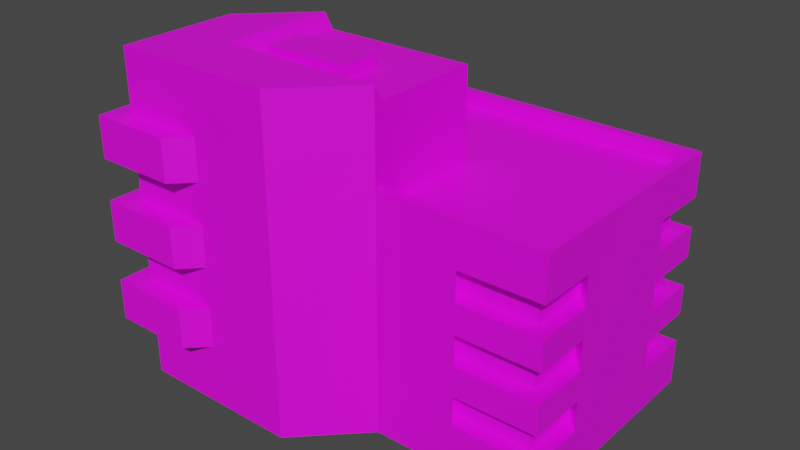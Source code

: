 # Source: Building3.blend  (saved by Blender 2.80.75; exported with 4.5.12 LTS)
import bpy
from mathutils import Matrix  # noqa: F401  (used for matrix-valued properties, if any)

bpy.ops.wm.read_factory_settings(use_empty=True)
scene = bpy.context.scene
scene.name = 'Scene'

# ---- collections
col_collection = bpy.data.collections.new('Collection'); scene.collection.children.link(col_collection)

# ---- images (referenced by path relative to the original .blend; pixels are not part of the script)
import os
ASSET_DIR = os.environ.get("B2B_ASSET_DIR", "")  # directory of the original .blend (textures are referenced by path, not embedded)
HERE = os.path.dirname(os.path.abspath(__file__))  # packed textures are extracted next to this script under _unpacked/

def load_image(name, relpath, width, height, colorspace="sRGB"):
    """Load a texture the original file referenced (path relative to the .blend, or extracted next to this script)."""
    p = next((c for c in (os.path.join(HERE, relpath), os.path.join(ASSET_DIR, relpath)) if relpath and os.path.exists(c)), "")
    if p:
        img = bpy.data.images.load(p, check_existing=True)
        img.name = name
    else:  # same state as the original file: an image datablock whose file is absent (Cycles renders it pink)
        img = bpy.data.images.new(name, width, height)
        img.source = "FILE"
        img.filepath = "//" + (relpath or name)
    img.colorspace_settings.name = colorspace
    return img
img_building3diffusemap_png_001 = load_image('Building3DiffuseMap.png.001', 'Materials/Building3DiffuseMap.png', 1024, 1024, 'sRGB')

# ---- materials (node trees are filled in below, after node groups)
mat_material = bpy.data.materials.new('Material')
mat_material.alpha_threshold = 0.0
mat_material.use_transparent_shadow = False
mat_material.line_color = (0.0, 0.0, 0.0, 1.0)
mat_material_001 = bpy.data.materials.new('Material.001')
mat_material_001.use_transparent_shadow = False

# ---- material node trees
mat_material.use_nodes = True; mat_material.node_tree.nodes.clear()
_N = mat_material.node_tree.nodes; _L = mat_material.node_tree.links
n0 = _N.new('ShaderNodeOutputMaterial'); n0.name = 'Material Output'; n0.location = (300, 300)
n1 = _N.new('ShaderNodeBsdfPrincipled'); n1.name = 'Principled BSDF'; n1.location = (10, 300)
n1.distribution = 'GGX'
n1.subsurface_method = 'BURLEY'
n1.inputs[2].default_value = 0.4
n1.inputs[3].default_value = 1.45
n1.inputs[27].default_value = (0.0, 0.0, 0.0, 1.0)
n1.inputs[28].default_value = 1.0
_L.new(n1.outputs[0], n0.inputs[0])
n0.is_active_output = True
mat_material_001.use_nodes = True; mat_material_001.node_tree.nodes.clear()
_N = mat_material_001.node_tree.nodes; _L = mat_material_001.node_tree.links
n0 = _N.new('ShaderNodeOutputMaterial'); n0.name = 'Material Output'; n0.location = (300, 300)
n1 = _N.new('ShaderNodeBsdfPrincipled'); n1.name = 'Principled BSDF'; n1.location = (10, 300)
n1.distribution = 'GGX'
n1.subsurface_method = 'BURLEY'
n1.inputs[3].default_value = 1.45
n1.inputs[27].default_value = (0.0, 0.0, 0.0, 1.0)
n1.inputs[28].default_value = 1.0
n2 = _N.new('ShaderNodeTexImage'); n2.name = 'Image Texture'; n2.location = (-280, 250)
n2.image = img_building3diffusemap_png_001
_L.new(n1.outputs[0], n0.inputs[0])
_L.new(n2.outputs[0], n1.inputs[0])
n0.is_active_output = True

# ---- world
world_world = bpy.data.worlds.new('World'); scene.world = world_world
world_world.use_nodes = True; world_world.node_tree.nodes.clear()
_N = world_world.node_tree.nodes; _L = world_world.node_tree.links
n0 = _N.new('ShaderNodeOutputWorld'); n0.name = 'World Output'; n0.location = (300, 300)
n1 = _N.new('ShaderNodeBackground'); n1.name = 'Background'; n1.location = (10, 300)
n1.inputs[0].default_value = (0.05088, 0.05088, 0.05088, 1.0)
_L.new(n1.outputs[0], n0.inputs[0])
n0.is_active_output = True
world_world.color = (0.05088, 0.05088, 0.05088)
world_world.use_sun_shadow = False
world_world.sun_shadow_jitter_overblur = 0.0

# ---- meshes
me_cube = bpy.data.meshes.new('Cube')
me_cube.from_pydata([], [], [])
_uv = me_cube.uv_layers.new(name='UVMap')
_uv.uv.foreach_set('vector', [])
me_cube.materials.append(mat_material)
me_cube.use_remesh_preserve_volume = False
me_cube.use_remesh_preserve_attributes = False
me_cube.use_mirror_vertex_groups = False
me_cube.update()
me_cube_001 = bpy.data.meshes.new('Cube.001')
me_cube_001.from_pydata([(-2.354, -1.714, -0.9687), (-3.235, -0.8812, -0.9687), (-2.354, 1.714, -0.9687), (-2.218, 1.579, 2.46), (2.354, -1.714, -0.9687), (2.218, -1.579, 2.46), (2.354, 1.714, -0.9687), (2.218, 1.579, 2.46), (-2.354, 1.714, 2.46), (2.354, 1.714, 2.46), (2.354, -1.714, 2.46), (0.0, -1.714, 2.46), (0.0, 1.579, 2.46), (0.0, 1.714, 2.46), (0.0, -1.579, 2.46), (2.218, 0.0, 2.46), (-2.354, 0.0, 2.46), (-2.218, 0.0, 2.46), (2.354, 0.0, 2.46), (-2.218, 1.579, 2.24), (2.218, -1.579, 2.24), (2.218, 1.579, 2.24), (0.0, 1.579, 2.24), (0.0, -1.579, 2.24), (0.0, 0.0, 2.24), (2.218, 0.0, 2.24), (-2.218, 0.0, 2.24), (0.0, -1.714, -0.9687), (-2.354, 0.0, -0.9687), (0.0, -1.714, 3.734), (-2.354, -1.714, 3.734), (-0.7784, -1.377, 3.523), (-2.0, -1.377, 3.523), (-0.7784, -0.7948, 3.523), (-2.354, 0.0, 3.734), (-2.0, -0.7948, 3.523), (-3.235, -2.596, -0.9687), (-0.8812, -2.596, -0.9687), (-0.8812, -2.596, 3.734), (-3.235, -2.596, 3.734), (-3.235, -0.8812, 3.734), (0.0, -1.579, 3.523), (-2.218, -1.579, 3.523), (0.0, 0.0, 3.523), (-2.218, 0.0, 3.523), (-0.7784, -1.377, 3.698), (-2.0, -1.377, 3.698), (-0.7784, -0.7948, 3.698), (-2.0, -0.7948, 3.698), (2.354, 1.714, 0.5514), (2.354, -1.714, 0.5514), (-2.354, 1.714, 1.409), (-2.354, 1.714, -0.3058), (2.354, 1.714, -0.3058), (2.354, -1.714, 1.837), (2.354, 1.714, 1.837), (2.354, 1.714, 0.98), (2.354, -1.714, 0.1228), (2.354, 1.714, 0.1228), (1.177, -1.714, 0.98), (1.177, -1.714, 2.46), (1.177, -1.714, 1.409), (1.177, -1.714, -0.9687), (2.354, -0.8572, -0.3058), (2.354, -0.8572, 0.5514), (2.354, -0.8572, 0.1228), (2.354, -0.8572, 2.46), (2.354, 0.8572, 1.837), (2.354, 0.8572, 0.5514), (2.354, 0.8572, 0.98), (2.354, 0.8572, 2.46), (2.354, 0.8572, 1.409), (2.354, -0.8572, -0.9687), (2.354, 0.8572, -0.9687), (1.177, 1.714, 2.46), (1.177, 1.714, 0.98), (1.177, 1.714, 1.409), (-1.177, 1.714, 2.46), (-1.177, 1.714, 0.98), (-1.177, 1.714, 1.409), (-2.354, 0.8572, 2.46), (-2.354, 0.8572, 0.1228), (-2.354, 1.714, 0.98), (-2.354, 1.714, 0.5514), (2.354, -1.714, 0.98), (-2.354, 0.8572, 0.5514), (1.177, 1.714, 0.5514), (-2.354, 1.714, 1.837), (2.354, -1.714, 1.409), (2.354, 1.714, 1.409), (-2.354, 0.8572, 1.409), (2.354, -0.8572, 1.409), (-2.354, 1.714, 0.1228), (2.354, -1.714, -0.3058), (2.354, 0.8572, -0.3058), (1.177, -1.714, -0.3058), (-1.177, 1.714, -0.3058), (-1.177, 1.714, 1.837), (1.177, -1.714, 1.837), (-2.354, 0.8572, 0.98), (2.354, -0.8572, 0.98), (1.177, -1.714, 0.1228), (-1.177, 1.714, 0.1228), (2.354, 0.8572, 0.1228), (1.177, -1.714, 0.5514), (2.354, -0.8572, 1.837), (1.177, 1.714, -0.3058), (1.177, 1.714, 0.1228), (1.177, 1.714, 1.837), (-1.177, 1.714, 0.5514), (-2.354, 0.8572, -0.3058), (-2.354, 0.8572, 1.837), (2.145, -0.648, 0.5514), (2.145, -1.505, 0.5514), (2.145, 0.648, 1.837), (2.145, 1.505, 1.837), (0.9678, 1.505, 0.98), (2.145, 1.505, 0.98), (2.145, -1.505, 0.1228), (2.145, -0.648, 0.1228), (2.145, -0.648, -0.3058), (2.145, 1.505, 0.5514), (2.145, 0.648, 0.5514), (2.145, 0.648, 0.98), (2.145, 0.648, 1.409), (-2.145, 1.505, 1.409), (-0.9678, 1.505, 1.409), (-2.145, 1.505, 0.98), (-2.145, 1.505, 0.5514), (-2.145, 0.648, 0.5514), (2.145, -0.648, 1.409), (2.145, -1.505, 1.409), (0.9678, -1.505, -0.3058), (2.145, -1.505, -0.3058), (-0.9678, 1.505, 1.837), (-2.145, 1.505, 1.837), (-2.145, 0.648, 0.98), (2.145, -0.648, 0.98), (2.145, -1.505, 0.98), (-0.9678, 1.505, 0.1228), (-2.145, 1.505, 0.1228), (0.9678, -1.505, 0.1228), (2.145, -0.648, 1.837), (2.145, 0.648, 0.1228), (2.145, 0.648, -0.3058), (0.9678, 1.505, 0.1228), (0.9678, 1.505, -0.3058), (-0.9678, 1.505, 0.5514), (-0.9678, 1.505, -0.3058), (-2.145, 0.648, 1.837), (-2.145, 0.648, 1.409), (0.9678, 1.505, 0.5514), (0.9678, 1.505, 1.409), (2.145, 1.505, 1.409), (2.145, 1.505, -0.3058), (-2.145, 1.505, -0.3058), (0.9678, -1.505, 1.837), (2.145, -1.505, 1.837), (2.145, 1.505, 0.1228), (0.9678, -1.505, 0.5514), (0.9678, -1.505, 0.98), (0.9678, -1.505, 1.409), (0.9678, 1.505, 1.837), (-0.9678, 1.505, 0.98), (-2.145, 0.648, -0.3058), (-2.145, 0.648, 0.1228), (-3.235, -2.596, 2.852), (-3.235, -2.596, 1.677), (-3.235, -2.596, 0.5008), (-3.235, -2.596, -0.08699), (-3.235, -2.596, 1.089), (-3.235, -2.596, 2.264), (-3.235, -1.738, 1.089), (-3.235, -1.738, 3.734), (-3.235, -1.738, -0.08699), (-3.235, -1.738, 2.852), (-3.235, -1.738, 1.677), (-3.235, -1.738, 2.264), (-3.235, -1.738, -0.9687), (-3.235, -1.738, 0.5008), (-2.058, -2.596, 1.677), (-2.058, -2.596, 2.852), (-2.058, -2.596, 3.734), (-2.058, -2.596, 2.264), (-2.058, -2.596, -0.08699), (-2.058, -2.596, 0.5008), (-2.058, -2.596, -0.9687), (-2.058, -2.596, 1.089), (-3.516, -2.876, 1.677), (-3.516, -2.876, 2.852), (-3.516, -2.876, 0.5008), (-3.516, -2.019, 1.677), (-3.516, -2.876, 1.089), (-3.516, -2.019, 1.089), (-3.516, -2.019, 0.5008), (-3.516, -2.876, -0.08699), (-3.516, -2.019, -0.08699), (-3.516, -2.876, 2.264), (-3.516, -2.019, 2.264), (-3.516, -2.019, 2.852), (-2.339, -2.876, 1.677), (-2.339, -2.876, 2.852), (-2.339, -2.876, 2.264), (-2.339, -2.876, -0.08699), (-2.339, -2.876, 0.5008), (-2.339, -2.876, 1.089), (-2.354, 0.8572, -0.9687), (1.177, 1.714, -0.9687), (-1.177, 1.714, -0.9687)], [], [(30, 34, 40, 173, 39), (11, 14, 41, 29), (3, 12, 13, 77, 8), (7, 15, 18, 70, 9), (5, 14, 11, 60, 10), (21, 22, 24, 25), (13, 12, 7, 9, 74), (24, 26, 17, 44, 43), (18, 15, 5, 10, 66), (5, 15, 25, 20), (16, 17, 3, 8, 80), (25, 24, 23, 20), (26, 24, 22, 19), (14, 5, 20, 23), (3, 17, 26, 19), (12, 3, 19, 22), (15, 7, 21, 25), (7, 12, 22, 21), (42, 44, 34, 30), (0, 27, 37, 186, 36), (2, 206, 110, 52), (35, 32, 46, 48), (29, 41, 42, 30), (17, 16, 34, 44), (29, 30, 39, 182, 38), (180, 183, 171, 167), (180, 200, 205, 187), (24, 43, 41, 14, 23), (31, 32, 42, 41), (33, 31, 41, 43), (32, 35, 44, 42), (35, 33, 43, 44), (45, 47, 48, 46), (32, 31, 45, 46), (33, 35, 48, 47), (31, 33, 47, 45), (98, 61, 161, 156), (95, 101, 104, 59, 61, 98, 60, 11, 27, 62), (55, 108, 74, 9), (54, 105, 66, 10), (87, 111, 80, 8), (82, 99, 90, 51), (56, 75, 76, 89), (84, 100, 91, 88), (28, 206, 2, 208, 207, 6, 73, 72, 4, 62, 27, 0, 36, 178, 1), (92, 81, 85, 83), (58, 107, 86, 49), (57, 65, 64, 50), (61, 59, 84, 88), (6, 53, 94, 73), (104, 101, 57, 50), (60, 98, 54, 10), (94, 103, 68, 69, 71, 67, 70, 18, 66, 105, 91, 100, 64, 65, 63, 72, 73), (68, 103, 58, 49), (70, 67, 55, 9), (71, 69, 56, 89), (2, 52, 96, 208), (109, 102, 92, 83), (77, 97, 87, 8), (79, 78, 82, 51), (63, 93, 4, 72), (102, 109, 78, 79, 97, 77, 13, 74, 108, 76, 75, 86, 107, 106, 207, 208, 96), (106, 53, 6, 207), (86, 75, 116, 151), (111, 87, 135, 149), (76, 108, 162, 152), (102, 96, 148, 139), (61, 88, 131, 161), (109, 83, 128, 147), (84, 59, 160, 138), (106, 107, 145, 146), (103, 94, 144, 143), (108, 55, 115, 162), (91, 105, 142, 130), (107, 58, 158, 145), (50, 64, 112, 113), (101, 95, 132, 141), (104, 50, 113, 159), (53, 106, 146, 154), (92, 102, 139, 140), (4, 93, 95, 62), (113, 112, 137, 138), (128, 129, 136, 127), (121, 151, 116, 117), (125, 150, 149, 135), (153, 152, 162, 115), (131, 130, 142, 157), (133, 120, 119, 118), (155, 164, 165, 140), (154, 146, 145, 158), (141, 132, 133, 118), (156, 161, 131, 157), (160, 159, 113, 138), (143, 144, 154, 158), (123, 122, 121, 117), (114, 124, 153, 115), (163, 147, 128, 127), (139, 148, 155, 140), (134, 126, 125, 135), (85, 99, 136, 129), (90, 111, 149, 150), (59, 104, 159, 160), (49, 86, 151, 121), (82, 78, 163, 127), (55, 67, 114, 115), (51, 90, 150, 125), (78, 109, 147, 163), (89, 76, 152, 153), (93, 63, 120, 133), (94, 53, 154, 144), (65, 57, 118, 119), (75, 56, 117, 116), (105, 54, 157, 142), (79, 51, 125, 126), (97, 79, 126, 134), (96, 52, 155, 148), (52, 110, 164, 155), (64, 100, 137, 112), (63, 65, 119, 120), (54, 98, 156, 157), (68, 49, 121, 122), (81, 92, 140, 165), (83, 85, 129, 128), (71, 89, 153, 124), (88, 91, 130, 131), (56, 69, 123, 117), (95, 93, 133, 132), (110, 81, 165, 164), (87, 97, 134, 135), (69, 68, 122, 123), (57, 101, 141, 118), (99, 82, 127, 136), (67, 71, 124, 114), (58, 103, 143, 158), (100, 84, 138, 137), (34, 16, 28, 1, 40), (27, 11, 29, 38, 37), (180, 187, 185, 184, 186, 37, 38, 182, 181, 183), (170, 192, 193, 172), (185, 204, 203, 184), (166, 39, 173, 175), (181, 182, 39, 166), (206, 28, 16, 80, 111, 90, 99, 85, 81, 110), (178, 36, 169, 174), (167, 171, 177, 176), (201, 189, 197, 202), (195, 190, 194, 196), (166, 189, 201, 181), (176, 177, 175, 173, 40, 1, 178, 174, 179, 172), (167, 188, 200, 180), (175, 199, 189, 166), (185, 187, 170, 168), (184, 169, 36, 186), (179, 194, 190, 168), (187, 205, 192, 170), (172, 193, 191, 176), (175, 177, 198, 199), (204, 190, 195, 203), (174, 196, 194, 179), (181, 201, 202, 183), (192, 188, 191, 193), (171, 197, 198, 177), (184, 203, 195, 169), (169, 195, 196, 174), (168, 190, 204, 185), (200, 188, 192, 205), (176, 191, 188, 167), (183, 202, 197, 171), (168, 170, 172, 179), (197, 189, 199, 198)])
_uv = me_cube_001.uv_layers.new(name='UVMap')
_uv.uv.foreach_set('vector', [0.6372, 0.3429, 0.7521, 0.3429, 0.693, 0.2839, 0.6356, 0.2839, 0.5781, 0.2839, 0.3259, 0.009517, 0.3259, 0.0004151, 0.2546, 0.0004151, 0.2405, 0.009517, 0.5851, 0.009517, 0.7338, 0.009517, 0.7338, 0.0004152, 0.6549, 0.0004151, 0.576, 0.0004151, 0.8973, 0.02424, 0.8973, 0.1301, 0.9064, 0.1301, 0.9064, 0.07262, 0.9064, 0.01514, 0.8826, 0.2507, 0.7338, 0.2507, 0.7338, 0.2598, 0.8128, 0.2598, 0.8917, 0.2598, 0.8826, 0.02424, 0.7338, 0.02424, 0.7338, 0.1301, 0.8826, 0.1301, 0.7338, 0.0004152, 0.7338, 0.009517, 0.8826, 0.009517, 0.8917, 0.0004153, 0.8128, 0.0004152, 0.5784, 0.769, 0.4297, 0.769, 0.4297, 0.7837, 0.4297, 0.855, 0.5784, 0.855, 0.9064, 0.1301, 0.8973, 0.1301, 0.8973, 0.2359, 0.9064, 0.245, 0.9064, 0.1876, 0.8973, 0.2359, 0.8973, 0.1301, 0.8826, 0.1301, 0.8826, 0.2359, 0.5613, 0.1301, 0.5704, 0.1301, 0.5704, 0.02424, 0.5613, 0.01514, 0.5613, 0.07262, 0.8826, 0.1301, 0.7338, 0.1301, 0.7338, 0.2359, 0.8826, 0.2359, 0.5851, 0.1301, 0.7338, 0.1301, 0.7338, 0.02424, 0.5851, 0.02424, 0.7338, 0.2507, 0.8826, 0.2507, 0.8826, 0.2359, 0.7338, 0.2359, 0.5704, 0.02424, 0.5704, 0.1301, 0.5851, 0.1301, 0.5851, 0.02424, 0.7338, 0.009517, 0.5851, 0.009517, 0.5851, 0.02424, 0.7338, 0.02424, 0.8973, 0.1301, 0.8973, 0.02424, 0.8826, 0.02424, 0.8826, 0.1301, 0.8826, 0.009517, 0.7338, 0.009517, 0.7338, 0.02424, 0.8826, 0.02424, 0.6463, 0.3598, 0.7521, 0.3598, 0.7521, 0.3429, 0.6372, 0.3429, 0.5561, 0.6893, 0.3983, 0.6893, 0.4574, 0.7484, 0.5363, 0.7484, 0.6152, 0.7484, 0.0004151, 0.7039, 0.0004151, 0.7613, 0.04487, 0.7613, 0.04487, 0.7039, 0.6139, 0.1384, 0.5749, 0.1384, 0.5749, 0.1501, 0.6139, 0.1501, 0.6372, 0.5008, 0.654, 0.5008, 0.654, 0.352, 0.6372, 0.3429, 0.3259, 0.4586, 0.3259, 0.4494, 0.2405, 0.4494, 0.2546, 0.4586, 0.6372, 0.5008, 0.6372, 0.3429, 0.5781, 0.2839, 0.5781, 0.3628, 0.5781, 0.4417, 0.3784, 0.172, 0.339, 0.172, 0.339, 0.2509, 0.3784, 0.2509, 0.2245, 0.9549, 0.2511, 0.9549, 0.2511, 0.9155, 0.2245, 0.9155, 0.5784, 0.769, 0.5784, 0.855, 0.6843, 0.855, 0.6843, 0.7837, 0.6843, 0.769, 0.5262, 0.9473, 0.4443, 0.9473, 0.4297, 0.9609, 0.5784, 0.9609, 0.5262, 0.9083, 0.5262, 0.9473, 0.5784, 0.9609, 0.5784, 0.855, 0.4443, 0.9473, 0.4443, 0.9083, 0.4297, 0.855, 0.4297, 0.9609, 0.4443, 0.9083, 0.5262, 0.9083, 0.5784, 0.855, 0.4297, 0.855, 0.5749, 0.2321, 0.6139, 0.2321, 0.6139, 0.1501, 0.5749, 0.1501, 0.5631, 0.1501, 0.5631, 0.2321, 0.5749, 0.2321, 0.5749, 0.1501, 0.6257, 0.2321, 0.6257, 0.1501, 0.6139, 0.1501, 0.6139, 0.2321, 0.5749, 0.2438, 0.6139, 0.2438, 0.6139, 0.2321, 0.5749, 0.2321, 0.7744, 0.3754, 0.7779, 0.4039, 0.7976, 0.4015, 0.7941, 0.373, 0.04487, 0.07934, 0.07361, 0.07934, 0.1023, 0.07934, 0.1311, 0.07934, 0.1598, 0.07934, 0.1886, 0.07934, 0.2303, 0.07934, 0.2303, 0.0004151, 0.0004153, 0.0004151, 0.0004152, 0.07934, 0.1886, 0.3882, 0.1886, 0.4671, 0.2303, 0.4671, 0.2303, 0.3882, 0.1886, 0.1583, 0.1886, 0.2157, 0.2303, 0.2157, 0.2303, 0.1583, 0.1886, 0.7039, 0.1886, 0.7613, 0.2303, 0.7613, 0.2303, 0.7039, 0.1311, 0.7039, 0.1311, 0.7613, 0.1598, 0.7613, 0.1598, 0.7039, 0.1311, 0.3882, 0.1311, 0.4671, 0.1598, 0.4671, 0.1598, 0.3882, 0.1311, 0.1583, 0.1311, 0.2157, 0.1598, 0.2157, 0.1598, 0.1583, 0.5561, 0.5743, 0.5561, 0.5169, 0.5561, 0.4594, 0.4772, 0.4594, 0.3194, 0.4594, 0.2405, 0.4594, 0.2405, 0.5169, 0.2405, 0.6318, 0.2405, 0.6893, 0.3194, 0.6893, 0.3983, 0.6893, 0.5561, 0.6893, 0.6152, 0.7484, 0.6152, 0.6909, 0.6152, 0.6334, 0.07361, 0.7039, 0.07361, 0.7613, 0.1023, 0.7613, 0.1023, 0.7039, 0.07361, 0.3882, 0.07361, 0.4671, 0.1023, 0.4671, 0.1023, 0.3882, 0.07361, 0.1583, 0.07361, 0.2157, 0.1023, 0.2157, 0.1023, 0.1583, 0.1598, 0.07934, 0.1311, 0.07934, 0.1311, 0.1583, 0.1598, 0.1583, 0.0004152, 0.3882, 0.04487, 0.3882, 0.04487, 0.3307, 0.0004152, 0.3307, 0.1023, 0.07934, 0.07361, 0.07934, 0.07361, 0.1583, 0.1023, 0.1583, 0.2303, 0.07934, 0.1886, 0.07934, 0.1886, 0.1583, 0.2303, 0.1583, 0.04487, 0.3307, 0.07361, 0.3307, 0.1023, 0.3307, 0.1311, 0.3307, 0.1598, 0.3307, 0.1886, 0.3307, 0.2303, 0.3307, 0.2303, 0.2732, 0.2303, 0.2157, 0.1886, 0.2157, 0.1598, 0.2157, 0.1311, 0.2157, 0.1023, 0.2157, 0.07361, 0.2157, 0.04487, 0.2157, 0.0004152, 0.2157, 0.0004152, 0.3307, 0.1023, 0.3307, 0.07361, 0.3307, 0.07361, 0.3882, 0.1023, 0.3882, 0.2303, 0.3307, 0.1886, 0.3307, 0.1886, 0.3882, 0.2303, 0.3882, 0.1598, 0.3307, 0.1311, 0.3307, 0.1311, 0.3882, 0.1598, 0.3882, 0.0004151, 0.7039, 0.04487, 0.7039, 0.04487, 0.6249, 0.0004151, 0.6249, 0.1023, 0.6249, 0.07361, 0.6249, 0.07361, 0.7039, 0.1023, 0.7039, 0.2303, 0.6249, 0.1886, 0.6249, 0.1886, 0.7039, 0.2303, 0.7039, 0.1598, 0.6249, 0.1311, 0.6249, 0.1311, 0.7039, 0.1598, 0.7039, 0.04487, 0.2157, 0.04487, 0.1583, 0.0004152, 0.1583, 0.0004152, 0.2157, 0.07361, 0.6249, 0.1023, 0.6249, 0.1311, 0.6249, 0.1598, 0.6249, 0.1886, 0.6249, 0.2303, 0.6249, 0.2303, 0.546, 0.2303, 0.4671, 0.1886, 0.4671, 0.1598, 0.4671, 0.1311, 0.4671, 0.1023, 0.4671, 0.07361, 0.4671, 0.04487, 0.4671, 0.0004152, 0.4671, 0.0004151, 0.6249, 0.04487, 0.6249, 0.04487, 0.4671, 0.04487, 0.3882, 0.0004152, 0.3882, 0.0004152, 0.4671, 0.8383, 0.7259, 0.8383, 0.6972, 0.8185, 0.6972, 0.8185, 0.7259, 0.8111, 0.4395, 0.8518, 0.3989, 0.832, 0.3989, 0.7913, 0.4395, 0.782, 0.7259, 0.782, 0.6972, 0.7622, 0.6972, 0.7622, 0.7259, 0.8537, 0.5941, 0.8537, 0.5654, 0.8339, 0.5654, 0.8339, 0.5941, 0.7779, 0.4039, 0.7292, 0.466, 0.7489, 0.4636, 0.7976, 0.4015, 0.8245, 0.5654, 0.8803, 0.5096, 0.8605, 0.5096, 0.8047, 0.5654, 0.8069, 0.7816, 0.7511, 0.7258, 0.7312, 0.7258, 0.787, 0.7816, 0.8109, 0.7254, 0.8109, 0.6966, 0.7911, 0.6966, 0.7911, 0.7254, 0.8261, 0.8505, 0.8261, 0.8218, 0.8062, 0.8218, 0.8062, 0.8505, 0.782, 0.6972, 0.8378, 0.6414, 0.818, 0.6414, 0.7622, 0.6972, 0.7744, 0.5015, 0.7779, 0.53, 0.7976, 0.5276, 0.7941, 0.4991, 0.8109, 0.6966, 0.8667, 0.6408, 0.8469, 0.6408, 0.7911, 0.6966, 0.8069, 0.6412, 0.7662, 0.6006, 0.7464, 0.6006, 0.787, 0.6412, 0.7228, 0.7236, 0.7228, 0.6949, 0.703, 0.6949, 0.703, 0.7236, 0.7511, 0.697, 0.8069, 0.6412, 0.787, 0.6412, 0.7312, 0.697, 0.8667, 0.7812, 0.8109, 0.7254, 0.7911, 0.7254, 0.8469, 0.7812, 0.9095, 0.3995, 0.8537, 0.3437, 0.8339, 0.3437, 0.8897, 0.3995, 0.0004152, 0.1583, 0.04487, 0.1583, 0.04487, 0.07934, 0.0004152, 0.07934, 0.07001, 0.9213, 0.07001, 0.9788, 0.09875, 0.9788, 0.09875, 0.9213, 0.04044, 0.9213, 0.04044, 0.9788, 0.06918, 0.9788, 0.06918, 0.9213, 0.1883, 0.8999, 0.1883, 0.9788, 0.217, 0.9788, 0.217, 0.8999, 0.6601, 0.2174, 0.6601, 0.2748, 0.6888, 0.2748, 0.6888, 0.2174, 0.1587, 0.8999, 0.1587, 0.9788, 0.1875, 0.9788, 0.1875, 0.8999, 0.6803, 0.2174, 0.6803, 0.2748, 0.7091, 0.2748, 0.7091, 0.2174, 0.09958, 0.9213, 0.09958, 0.9788, 0.1283, 0.9788, 0.1283, 0.9213, 0.01087, 0.9213, 0.01087, 0.9788, 0.03961, 0.9788, 0.03961, 0.9213, 0.1291, 0.8999, 0.1291, 0.9788, 0.1579, 0.9788, 0.1579, 0.8999, 0.1283, 0.8424, 0.09958, 0.8424, 0.09958, 0.9213, 0.1283, 0.9213, 0.7091, 0.1384, 0.6803, 0.1384, 0.6803, 0.2174, 0.7091, 0.2174, 0.09875, 0.8424, 0.07001, 0.8424, 0.07001, 0.9213, 0.09875, 0.9213, 0.1579, 0.8424, 0.1291, 0.8424, 0.1291, 0.8999, 0.1579, 0.8999, 0.217, 0.8424, 0.1883, 0.8424, 0.1883, 0.8999, 0.217, 0.8999, 0.1875, 0.8424, 0.1587, 0.8424, 0.1587, 0.8999, 0.1875, 0.8999, 0.06918, 0.8424, 0.04044, 0.8424, 0.04044, 0.9213, 0.06918, 0.9213, 0.03961, 0.8424, 0.01087, 0.8424, 0.01087, 0.9213, 0.03961, 0.9213, 0.6888, 0.1384, 0.6601, 0.1384, 0.6601, 0.2174, 0.6888, 0.2174, 0.8397, 0.4689, 0.8397, 0.4402, 0.8198, 0.4402, 0.8198, 0.4689, 0.8111, 0.4683, 0.8111, 0.4395, 0.7913, 0.4395, 0.7913, 0.4683, 0.7511, 0.7258, 0.7511, 0.697, 0.7312, 0.697, 0.7312, 0.7258, 0.8942, 0.7817, 0.8383, 0.7259, 0.8185, 0.7259, 0.8743, 0.7817, 0.8803, 0.3995, 0.8245, 0.3437, 0.8047, 0.3437, 0.8605, 0.3995, 0.8378, 0.6414, 0.7972, 0.6008, 0.7773, 0.6008, 0.818, 0.6414, 0.8518, 0.5089, 0.8111, 0.4683, 0.7913, 0.4683, 0.832, 0.5089, 0.8245, 0.5941, 0.8245, 0.5654, 0.8047, 0.5654, 0.8047, 0.5941, 0.8378, 0.7818, 0.782, 0.7259, 0.7622, 0.7259, 0.818, 0.7818, 0.7786, 0.6391, 0.738, 0.5984, 0.7182, 0.5984, 0.7588, 0.6391, 0.8261, 0.8218, 0.8667, 0.7812, 0.8469, 0.7812, 0.8062, 0.8218, 0.738, 0.8201, 0.7786, 0.7794, 0.7588, 0.7794, 0.7182, 0.8201, 0.8383, 0.6972, 0.8942, 0.6413, 0.8743, 0.6413, 0.8185, 0.6972, 0.5916, 0.2657, 0.649, 0.2657, 0.635, 0.2517, 0.5775, 0.2517, 0.796, 0.5647, 0.8518, 0.5089, 0.832, 0.5089, 0.7761, 0.5647, 0.796, 0.5935, 0.796, 0.5647, 0.7761, 0.5647, 0.7761, 0.5935, 0.8537, 0.5654, 0.9095, 0.5096, 0.8897, 0.5096, 0.8339, 0.5654, 0.9095, 0.5096, 0.8689, 0.4689, 0.849, 0.4689, 0.8897, 0.5096, 0.7662, 0.6006, 0.7662, 0.5718, 0.7464, 0.5718, 0.7464, 0.6006, 0.738, 0.5984, 0.738, 0.5697, 0.7182, 0.5697, 0.7182, 0.5984, 0.649, 0.2657, 0.649, 0.1868, 0.635, 0.1727, 0.635, 0.2517, 0.8535, 0.8223, 0.8942, 0.7817, 0.8743, 0.7817, 0.8337, 0.8223, 0.8689, 0.4402, 0.9095, 0.3995, 0.8897, 0.3995, 0.849, 0.4402, 0.8803, 0.5096, 0.8397, 0.4689, 0.8198, 0.4689, 0.8605, 0.5096, 0.7972, 0.8224, 0.8378, 0.7818, 0.818, 0.7818, 0.7773, 0.8224, 0.7292, 0.466, 0.7744, 0.5015, 0.7941, 0.4991, 0.7489, 0.4636, 0.8942, 0.6413, 0.8535, 0.6007, 0.8337, 0.6007, 0.8743, 0.6413, 0.7228, 0.6949, 0.7786, 0.6391, 0.7588, 0.6391, 0.703, 0.6949, 0.8689, 0.4689, 0.8689, 0.4402, 0.849, 0.4402, 0.849, 0.4689, 0.8518, 0.3989, 0.796, 0.3431, 0.7761, 0.3431, 0.832, 0.3989, 0.8535, 0.8511, 0.8535, 0.8223, 0.8337, 0.8223, 0.8337, 0.8511, 0.7786, 0.7794, 0.7228, 0.7236, 0.703, 0.7236, 0.7588, 0.7794, 0.8397, 0.4402, 0.8803, 0.3995, 0.8605, 0.3995, 0.8198, 0.4402, 0.7972, 0.8511, 0.7972, 0.8224, 0.7773, 0.8224, 0.7773, 0.8511, 0.8667, 0.6408, 0.8261, 0.6002, 0.8062, 0.6002, 0.8469, 0.6408, 0.7662, 0.8222, 0.8069, 0.7816, 0.787, 0.7816, 0.7464, 0.8222, 0.2405, 0.4494, 0.3259, 0.4494, 0.5558, 0.4494, 0.5558, 0.3659, 0.2405, 0.3659, 0.5558, 0.009517, 0.3259, 0.009517, 0.2405, 0.009517, 0.2405, 0.09308, 0.5558, 0.09308, 0.3784, 0.172, 0.4178, 0.172, 0.4572, 0.172, 0.4967, 0.172, 0.5558, 0.172, 0.5558, 0.09308, 0.2405, 0.09308, 0.2405, 0.172, 0.2996, 0.172, 0.339, 0.172, 0.3489, 0.8967, 0.33, 0.9155, 0.3875, 0.9155, 0.4063, 0.8967, 0.2951, 0.8862, 0.2951, 0.8595, 0.2557, 0.8595, 0.2557, 0.8862, 0.2996, 0.2509, 0.2405, 0.2509, 0.2405, 0.3084, 0.2996, 0.3084, 0.2996, 0.172, 0.2405, 0.172, 0.2405, 0.2509, 0.2996, 0.2509, 0.0004151, 0.7613, 0.0004151, 0.8188, 0.2303, 0.8188, 0.2303, 0.7613, 0.1886, 0.7613, 0.1598, 0.7613, 0.1311, 0.7613, 0.1023, 0.7613, 0.07361, 0.7613, 0.04487, 0.7613, 0.5558, 0.3084, 0.5558, 0.2509, 0.4967, 0.2509, 0.4967, 0.3084, 0.3784, 0.2509, 0.339, 0.2509, 0.339, 0.3084, 0.3784, 0.3084, 0.373, 0.8595, 0.373, 0.7806, 0.3336, 0.7806, 0.3336, 0.8595, 0.2557, 0.7806, 0.2951, 0.7806, 0.2951, 0.7231, 0.2557, 0.7231, 0.3918, 0.7995, 0.373, 0.7806, 0.373, 0.8595, 0.3918, 0.8784, 0.3784, 0.3084, 0.339, 0.3084, 0.2996, 0.3084, 0.2405, 0.3084, 0.2405, 0.3659, 0.5558, 0.3659, 0.5558, 0.3084, 0.4967, 0.3084, 0.4572, 0.3084, 0.4178, 0.3084, 0.3112, 0.9738, 0.33, 0.9549, 0.2511, 0.9549, 0.2323, 0.9738, 0.3918, 0.7043, 0.373, 0.7231, 0.373, 0.7806, 0.3918, 0.7618, 0.4572, 0.172, 0.4178, 0.172, 0.4178, 0.2509, 0.4572, 0.2509, 0.4967, 0.172, 0.4967, 0.2509, 0.5558, 0.2509, 0.5558, 0.172, 0.3139, 0.7043, 0.2951, 0.7231, 0.2951, 0.7806, 0.3139, 0.7618, 0.2323, 0.8967, 0.2511, 0.9155, 0.33, 0.9155, 0.3112, 0.8967, 0.4141, 0.9155, 0.3875, 0.9155, 0.3875, 0.9549, 0.4141, 0.9549, 0.373, 0.6965, 0.3336, 0.6965, 0.3336, 0.7231, 0.373, 0.7231, 0.2951, 0.8595, 0.2951, 0.7806, 0.2557, 0.7806, 0.2557, 0.8595, 0.2557, 0.6965, 0.2557, 0.7231, 0.2951, 0.7231, 0.2951, 0.6965, 0.373, 0.8862, 0.373, 0.8595, 0.3336, 0.8595, 0.3336, 0.8862, 0.33, 0.9155, 0.33, 0.9549, 0.3875, 0.9549, 0.3875, 0.9155, 0.3147, 0.7618, 0.3336, 0.7806, 0.3336, 0.7231, 0.3147, 0.7043, 0.2368, 0.8784, 0.2557, 0.8595, 0.2557, 0.7806, 0.2368, 0.7995, 0.2368, 0.7618, 0.2557, 0.7806, 0.2557, 0.7231, 0.2368, 0.7043, 0.3139, 0.7995, 0.2951, 0.7806, 0.2951, 0.8595, 0.3139, 0.8784, 0.2511, 0.9549, 0.33, 0.9549, 0.33, 0.9155, 0.2511, 0.9155, 0.4063, 0.9738, 0.3875, 0.9549, 0.33, 0.9549, 0.3489, 0.9738, 0.3147, 0.8784, 0.3336, 0.8595, 0.3336, 0.7806, 0.3147, 0.7995, 0.4572, 0.2509, 0.4178, 0.2509, 0.4178, 0.3084, 0.4572, 0.3084, 0.3336, 0.7806, 0.373, 0.7806, 0.373, 0.7231, 0.3336, 0.7231])
_ca = me_cube_001.color_attributes.new('Col', 'BYTE_COLOR', 'CORNER')
_ca.data.foreach_set('color', [1.0, 1.0, 1.0, 1.0, 1.0, 1.0, 1.0, 1.0, 1.0, 1.0, 1.0, 1.0, 1.0, 1.0, 1.0, 1.0, 1.0, 1.0, 1.0, 1.0, 1.0, 1.0, 1.0, 1.0, 1.0, 1.0, 1.0, 1.0, 1.0, 1.0, 1.0, 1.0, 1.0, 1.0, 1.0, 1.0, 1.0, 1.0, 1.0, 1.0, 1.0, 1.0, 1.0, 1.0, 1.0, 1.0, 1.0, 1.0, 1.0, 1.0, 1.0, 1.0, 1.0, 1.0, 1.0, 1.0, 1.0, 1.0, 1.0, 1.0, 1.0, 1.0, 1.0, 1.0, 1.0, 1.0, 1.0, 1.0, 1.0, 1.0, 1.0, 1.0, 1.0, 1.0, 1.0, 1.0, 1.0, 1.0, 1.0, 1.0, 1.0, 1.0, 1.0, 1.0, 1.0, 1.0, 1.0, 1.0, 1.0, 1.0, 1.0, 1.0, 1.0, 1.0, 1.0, 1.0, 1.0, 1.0, 1.0, 1.0, 1.0, 1.0, 1.0, 1.0, 1.0, 1.0, 1.0, 1.0, 1.0, 1.0, 1.0, 1.0, 1.0, 1.0, 1.0, 1.0, 1.0, 1.0, 1.0, 1.0, 1.0, 1.0, 1.0, 1.0, 1.0, 1.0, 1.0, 1.0, 1.0, 1.0, 1.0, 1.0, 1.0, 1.0, 1.0, 1.0, 1.0, 1.0, 1.0, 1.0, 1.0, 1.0, 1.0, 1.0, 1.0, 1.0, 1.0, 1.0, 1.0, 1.0, 1.0, 1.0, 1.0, 1.0, 1.0, 1.0, 1.0, 1.0, 1.0, 1.0, 1.0, 1.0, 1.0, 1.0, 1.0, 1.0, 1.0, 1.0, 1.0, 1.0, 1.0, 1.0, 1.0, 1.0, 1.0, 1.0, 1.0, 1.0, 1.0, 1.0, 1.0, 1.0, 1.0, 1.0, 1.0, 1.0, 1.0, 1.0, 1.0, 1.0, 1.0, 1.0, 1.0, 1.0, 1.0, 1.0, 1.0, 1.0, 1.0, 1.0, 1.0, 1.0, 1.0, 1.0, 1.0, 1.0, 1.0, 1.0, 1.0, 1.0, 1.0, 1.0, 1.0, 1.0, 1.0, 1.0, 1.0, 1.0, 1.0, 1.0, 1.0, 1.0, 1.0, 1.0, 1.0, 1.0, 1.0, 1.0, 1.0, 1.0, 1.0, 1.0, 1.0, 1.0, 1.0, 1.0, 1.0, 1.0, 1.0, 1.0, 1.0, 1.0, 1.0, 1.0, 1.0, 1.0, 1.0, 1.0, 1.0, 1.0, 1.0, 1.0, 1.0, 1.0, 1.0, 1.0, 1.0, 1.0, 1.0, 1.0, 1.0, 1.0, 1.0, 1.0, 1.0, 1.0, 1.0, 1.0, 1.0, 1.0, 1.0, 1.0, 1.0, 1.0, 1.0, 1.0, 1.0, 1.0, 1.0, 1.0, 1.0, 1.0, 1.0, 1.0, 1.0, 1.0, 1.0, 1.0, 1.0, 1.0, 1.0, 1.0, 1.0, 1.0, 1.0, 1.0, 1.0, 1.0, 1.0, 1.0, 1.0, 1.0, 1.0, 1.0, 1.0, 1.0, 1.0, 1.0, 1.0, 1.0, 1.0, 1.0, 1.0, 1.0, 1.0, 1.0, 1.0, 1.0, 1.0, 1.0, 1.0, 1.0, 1.0, 1.0, 1.0, 1.0, 1.0, 1.0, 1.0, 1.0, 1.0, 1.0, 1.0, 1.0, 1.0, 1.0, 1.0, 1.0, 1.0, 1.0, 1.0, 1.0, 1.0, 1.0, 1.0, 1.0, 1.0, 1.0, 1.0, 1.0, 1.0, 1.0, 1.0, 1.0, 1.0, 1.0, 1.0, 1.0, 1.0, 1.0, 1.0, 1.0, 1.0, 1.0, 1.0, 1.0, 1.0, 1.0, 1.0, 1.0, 1.0, 1.0, 1.0, 1.0, 1.0, 1.0, 1.0, 1.0, 1.0, 1.0, 1.0, 1.0, 1.0, 1.0, 1.0, 1.0, 1.0, 1.0, 1.0, 1.0, 1.0, 1.0, 1.0, 1.0, 1.0, 1.0, 1.0, 1.0, 1.0, 1.0, 1.0, 1.0, 1.0, 1.0, 1.0, 1.0, 1.0, 1.0, 1.0, 1.0, 1.0, 1.0, 1.0, 1.0, 1.0, 1.0, 1.0, 1.0, 1.0, 1.0, 1.0, 1.0, 1.0, 1.0, 1.0, 1.0, 1.0, 1.0, 1.0, 1.0, 1.0, 1.0, 1.0, 1.0, 1.0, 1.0, 1.0, 1.0, 1.0, 1.0, 1.0, 1.0, 1.0, 1.0, 1.0, 1.0, 1.0, 1.0, 1.0, 1.0, 1.0, 1.0, 1.0, 1.0, 1.0, 1.0, 1.0, 1.0, 1.0, 1.0, 1.0, 1.0, 1.0, 1.0, 1.0, 1.0, 1.0, 1.0, 1.0, 1.0, 1.0, 1.0, 1.0, 1.0, 1.0, 1.0, 1.0, 1.0, 1.0, 1.0, 1.0, 1.0, 1.0, 1.0, 1.0, 1.0, 1.0, 1.0, 1.0, 1.0, 1.0, 1.0, 1.0, 1.0, 1.0, 1.0, 1.0, 1.0, 1.0, 1.0, 1.0, 1.0, 1.0, 1.0, 1.0, 1.0, 1.0, 1.0, 1.0, 1.0, 1.0, 1.0, 1.0, 1.0, 1.0, 1.0, 1.0, 1.0, 1.0, 1.0, 1.0, 1.0, 1.0, 1.0, 1.0, 1.0, 1.0, 1.0, 1.0, 1.0, 1.0, 1.0, 1.0, 1.0, 1.0, 1.0, 1.0, 1.0, 1.0, 1.0, 1.0, 1.0, 1.0, 1.0, 1.0, 1.0, 1.0, 1.0, 1.0, 1.0, 1.0, 1.0, 1.0, 1.0, 1.0, 1.0, 1.0, 1.0, 1.0, 1.0, 1.0, 1.0, 1.0, 1.0, 1.0, 1.0, 1.0, 1.0, 1.0, 1.0, 1.0, 1.0, 1.0, 1.0, 1.0, 1.0, 1.0, 1.0, 1.0, 1.0, 1.0, 1.0, 1.0, 1.0, 1.0, 1.0, 1.0, 1.0, 1.0, 1.0, 1.0, 1.0, 1.0, 1.0, 1.0, 1.0, 1.0, 1.0, 1.0, 1.0, 1.0, 1.0, 1.0, 1.0, 1.0, 1.0, 1.0, 1.0, 1.0, 1.0, 1.0, 1.0, 1.0, 1.0, 1.0, 1.0, 1.0, 1.0, 1.0, 1.0, 1.0, 1.0, 1.0, 1.0, 1.0, 1.0, 1.0, 1.0, 1.0, 1.0, 1.0, 1.0, 1.0, 1.0, 1.0, 1.0, 1.0, 1.0, 1.0, 1.0, 1.0, 1.0, 1.0, 1.0, 1.0, 1.0, 1.0, 1.0, 1.0, 1.0, 1.0, 1.0, 1.0, 1.0, 1.0, 1.0, 1.0, 1.0, 1.0, 1.0, 1.0, 1.0, 1.0, 1.0, 1.0, 1.0, 1.0, 1.0, 1.0, 1.0, 1.0, 1.0, 1.0, 1.0, 1.0, 1.0, 1.0, 1.0, 1.0, 1.0, 1.0, 1.0, 1.0, 1.0, 1.0, 1.0, 1.0, 1.0, 1.0, 1.0, 1.0, 1.0, 1.0, 1.0, 1.0, 1.0, 1.0, 1.0, 1.0, 1.0, 1.0, 1.0, 1.0, 1.0, 1.0, 1.0, 1.0, 1.0, 1.0, 1.0, 1.0, 1.0, 1.0, 1.0, 1.0, 1.0, 1.0, 1.0, 1.0, 1.0, 1.0, 1.0, 1.0, 1.0, 1.0, 1.0, 1.0, 1.0, 1.0, 1.0, 1.0, 1.0, 1.0, 1.0, 1.0, 1.0, 1.0, 1.0, 1.0, 1.0, 1.0, 1.0, 1.0, 1.0, 1.0, 1.0, 1.0, 1.0, 1.0, 1.0, 1.0, 1.0, 1.0, 1.0, 1.0, 1.0, 1.0, 1.0, 1.0, 1.0, 1.0, 1.0, 1.0, 1.0, 1.0, 1.0, 1.0, 1.0, 1.0, 1.0, 1.0, 1.0, 1.0, 1.0, 1.0, 1.0, 1.0, 1.0, 1.0, 1.0, 1.0, 1.0, 1.0, 1.0, 1.0, 1.0, 1.0, 1.0, 1.0, 1.0, 1.0, 1.0, 1.0, 1.0, 1.0, 1.0, 1.0, 1.0, 1.0, 1.0, 1.0, 1.0, 1.0, 1.0, 1.0, 1.0, 1.0, 1.0, 1.0, 1.0, 1.0, 1.0, 1.0, 1.0, 1.0, 1.0, 1.0, 1.0, 1.0, 1.0, 1.0, 1.0, 1.0, 1.0, 1.0, 1.0, 1.0, 1.0, 1.0, 1.0, 1.0, 1.0, 1.0, 1.0, 1.0, 1.0, 1.0, 1.0, 1.0, 1.0, 1.0, 1.0, 1.0, 1.0, 1.0, 1.0, 1.0, 1.0, 1.0, 1.0, 1.0, 1.0, 1.0, 1.0, 1.0, 1.0, 1.0, 1.0, 1.0, 1.0, 1.0, 1.0, 1.0, 1.0, 1.0, 1.0, 1.0, 1.0, 1.0, 1.0, 1.0, 1.0, 1.0, 1.0, 1.0, 1.0, 1.0, 1.0, 1.0, 1.0, 1.0, 1.0, 1.0, 1.0, 1.0, 1.0, 1.0, 1.0, 1.0, 1.0, 1.0, 1.0, 1.0, 1.0, 1.0, 1.0, 1.0, 1.0, 1.0, 1.0, 1.0, 1.0, 1.0, 1.0, 1.0, 1.0, 1.0, 1.0, 1.0, 1.0, 1.0, 1.0, 1.0, 1.0, 1.0, 1.0, 1.0, 1.0, 1.0, 1.0, 1.0, 1.0, 1.0, 1.0, 1.0, 1.0, 1.0, 1.0, 1.0, 1.0, 1.0, 1.0, 1.0, 1.0, 1.0, 1.0, 1.0, 1.0, 1.0, 1.0, 1.0, 1.0, 1.0, 1.0, 1.0, 1.0, 1.0, 1.0, 1.0, 1.0, 1.0, 1.0, 1.0, 1.0, 1.0, 1.0, 1.0, 1.0, 1.0, 1.0, 1.0, 1.0, 1.0, 1.0, 1.0, 1.0, 1.0, 1.0, 1.0, 1.0, 1.0, 1.0, 1.0, 1.0, 1.0, 1.0, 1.0, 1.0, 1.0, 1.0, 1.0, 1.0, 1.0, 1.0, 1.0, 1.0, 1.0, 1.0, 1.0, 1.0, 1.0, 1.0, 1.0, 1.0, 1.0, 1.0, 1.0, 1.0, 1.0, 1.0, 1.0, 1.0, 1.0, 1.0, 1.0, 1.0, 1.0, 1.0, 1.0, 1.0, 1.0, 1.0, 1.0, 1.0, 1.0, 1.0, 1.0, 1.0, 1.0, 1.0, 1.0, 1.0, 1.0, 1.0, 1.0, 1.0, 1.0, 1.0, 1.0, 1.0, 1.0, 1.0, 1.0, 1.0, 1.0, 1.0, 1.0, 1.0, 1.0, 1.0, 1.0, 1.0, 1.0, 1.0, 1.0, 1.0, 1.0, 1.0, 1.0, 1.0, 1.0, 1.0, 1.0, 1.0, 1.0, 1.0, 1.0, 1.0, 1.0, 1.0, 1.0, 1.0, 1.0, 1.0, 1.0, 1.0, 1.0, 1.0, 1.0, 1.0, 1.0, 1.0, 1.0, 1.0, 1.0, 1.0, 1.0, 1.0, 1.0, 1.0, 1.0, 1.0, 1.0, 1.0, 1.0, 1.0, 1.0, 1.0, 1.0, 1.0, 1.0, 1.0, 1.0, 1.0, 1.0, 1.0, 1.0, 1.0, 1.0, 1.0, 1.0, 1.0, 1.0, 1.0, 1.0, 1.0, 1.0, 1.0, 1.0, 1.0, 1.0, 1.0, 1.0, 1.0, 1.0, 1.0, 1.0, 1.0, 1.0, 1.0, 1.0, 1.0, 1.0, 1.0, 1.0, 1.0, 1.0, 1.0, 1.0, 1.0, 1.0, 1.0, 1.0, 1.0, 1.0, 1.0, 1.0, 1.0, 1.0, 1.0, 1.0, 1.0, 1.0, 1.0, 1.0, 1.0, 1.0, 1.0, 1.0, 1.0, 1.0, 1.0, 1.0, 1.0, 1.0, 1.0, 1.0, 1.0, 1.0, 1.0, 1.0, 1.0, 1.0, 1.0, 1.0, 1.0, 1.0, 1.0, 1.0, 1.0, 1.0, 1.0, 1.0, 1.0, 1.0, 1.0, 1.0, 1.0, 1.0, 1.0, 1.0, 1.0, 1.0, 1.0, 1.0, 1.0, 1.0, 1.0, 1.0, 1.0, 1.0, 1.0, 1.0, 1.0, 1.0, 1.0, 1.0, 1.0, 1.0, 1.0, 1.0, 1.0, 1.0, 1.0, 1.0, 1.0, 1.0, 1.0, 1.0, 1.0, 1.0, 1.0, 1.0, 1.0, 1.0, 1.0, 1.0, 1.0, 1.0, 1.0, 1.0, 1.0, 1.0, 1.0, 1.0, 1.0, 1.0, 1.0, 1.0, 1.0, 1.0, 1.0, 1.0, 1.0, 1.0, 1.0, 1.0, 1.0, 1.0, 1.0, 1.0, 1.0, 1.0, 1.0, 1.0, 1.0, 1.0, 1.0, 1.0, 1.0, 1.0, 1.0, 1.0, 1.0, 1.0, 1.0, 1.0, 1.0, 1.0, 1.0, 1.0, 1.0, 1.0, 1.0, 1.0, 1.0, 1.0, 1.0, 1.0, 1.0, 1.0, 1.0, 1.0, 1.0, 1.0, 1.0, 1.0, 1.0, 1.0, 1.0, 1.0, 1.0, 1.0, 1.0, 1.0, 1.0, 1.0, 1.0, 1.0, 1.0, 1.0, 1.0, 1.0, 1.0, 1.0, 1.0, 1.0, 1.0, 1.0, 1.0, 1.0, 1.0, 1.0, 1.0, 1.0, 1.0, 1.0, 1.0, 1.0, 1.0, 1.0, 1.0, 1.0, 1.0, 1.0, 1.0, 1.0, 1.0, 1.0, 1.0, 1.0, 1.0, 1.0, 1.0, 1.0, 1.0, 1.0, 1.0, 1.0, 1.0, 1.0, 1.0, 1.0, 1.0, 1.0, 1.0, 1.0, 1.0, 1.0, 1.0, 1.0, 1.0, 1.0, 1.0, 1.0, 1.0, 1.0, 1.0, 1.0, 1.0, 1.0, 1.0, 1.0, 1.0, 1.0, 1.0, 1.0, 1.0, 1.0, 1.0, 1.0, 1.0, 1.0, 1.0, 1.0, 1.0, 1.0, 1.0, 1.0, 1.0, 1.0, 1.0, 1.0, 1.0, 1.0, 1.0, 1.0, 1.0, 1.0, 1.0, 1.0, 1.0, 1.0, 1.0, 1.0, 1.0, 1.0, 1.0, 1.0, 1.0, 1.0, 1.0, 1.0, 1.0, 1.0, 1.0, 1.0, 1.0, 1.0, 1.0, 1.0, 1.0, 1.0, 1.0, 1.0, 1.0, 1.0, 1.0, 1.0, 1.0, 1.0, 1.0, 1.0, 1.0, 1.0, 1.0, 1.0, 1.0, 1.0, 1.0, 1.0, 1.0, 1.0, 1.0, 1.0, 1.0, 1.0, 1.0, 1.0, 1.0, 1.0, 1.0, 1.0, 1.0, 1.0, 1.0, 1.0, 1.0, 1.0, 1.0, 1.0, 1.0, 1.0, 1.0, 1.0, 1.0, 1.0, 1.0, 1.0, 1.0, 1.0, 1.0, 1.0, 1.0, 1.0, 1.0, 1.0, 1.0, 1.0, 1.0, 1.0, 1.0, 1.0, 1.0, 1.0, 1.0, 1.0, 1.0, 1.0, 1.0, 1.0, 1.0, 1.0, 1.0, 1.0, 1.0, 1.0, 1.0, 1.0, 1.0, 1.0, 1.0, 1.0, 1.0, 1.0, 1.0, 1.0, 1.0, 1.0, 1.0, 1.0, 1.0, 1.0, 1.0, 1.0, 1.0, 1.0, 1.0, 1.0, 1.0, 1.0, 1.0, 1.0, 1.0, 1.0, 1.0, 1.0, 1.0, 1.0, 1.0, 1.0, 1.0, 1.0, 1.0, 1.0, 1.0, 1.0, 1.0, 1.0, 1.0, 1.0, 1.0, 1.0, 1.0, 1.0, 1.0, 1.0, 1.0, 1.0, 1.0, 1.0, 1.0, 1.0, 1.0, 1.0, 1.0, 1.0, 1.0, 1.0, 1.0, 1.0, 1.0, 1.0, 1.0, 1.0, 1.0, 1.0, 1.0, 1.0, 1.0, 1.0, 1.0, 1.0, 1.0, 1.0, 1.0, 1.0, 1.0, 1.0, 1.0, 1.0, 1.0, 1.0, 1.0, 1.0, 1.0, 1.0, 1.0, 1.0, 1.0, 1.0, 1.0, 1.0, 1.0, 1.0, 1.0, 1.0, 1.0, 1.0, 1.0, 1.0, 1.0, 1.0, 1.0, 1.0, 1.0, 1.0, 1.0, 1.0, 1.0, 1.0, 1.0, 1.0, 1.0, 1.0, 1.0, 1.0, 1.0, 1.0, 1.0, 1.0, 1.0, 1.0, 1.0, 1.0, 1.0, 1.0, 1.0, 1.0, 1.0, 1.0, 1.0, 1.0, 1.0, 1.0, 1.0, 1.0, 1.0, 1.0, 1.0, 1.0, 1.0, 1.0, 1.0, 1.0, 1.0, 1.0, 1.0, 1.0, 1.0, 1.0, 1.0, 1.0, 1.0, 1.0, 1.0, 1.0, 1.0, 1.0, 1.0, 1.0, 1.0, 1.0, 1.0, 1.0, 1.0, 1.0, 1.0, 1.0, 1.0, 1.0, 1.0, 1.0, 1.0, 1.0, 1.0, 1.0, 1.0, 1.0, 1.0, 1.0, 1.0, 1.0, 1.0, 1.0, 1.0, 1.0, 1.0, 1.0, 1.0, 1.0, 1.0, 1.0, 1.0, 1.0, 1.0, 1.0, 1.0, 1.0, 1.0, 1.0, 1.0, 1.0, 1.0, 1.0, 1.0, 1.0, 1.0, 1.0, 1.0, 1.0, 1.0, 1.0, 1.0, 1.0, 1.0, 1.0, 1.0, 1.0, 1.0, 1.0, 1.0, 1.0, 1.0, 1.0, 1.0, 1.0, 1.0, 1.0, 1.0, 1.0, 1.0, 1.0, 1.0, 1.0, 1.0, 1.0, 1.0, 1.0, 1.0, 1.0, 1.0, 1.0, 1.0, 1.0, 1.0, 1.0, 1.0, 1.0, 1.0, 1.0, 1.0, 1.0, 1.0, 1.0, 1.0, 1.0, 1.0, 1.0, 1.0, 1.0, 1.0, 1.0, 1.0, 1.0, 1.0, 1.0, 1.0, 1.0, 1.0, 1.0, 1.0, 1.0, 1.0, 1.0, 1.0, 1.0, 1.0, 1.0, 1.0, 1.0, 1.0, 1.0, 1.0, 1.0, 1.0, 1.0, 1.0, 1.0, 1.0, 1.0, 1.0, 1.0, 1.0, 1.0, 1.0, 1.0, 1.0, 1.0, 1.0, 1.0, 1.0, 1.0, 1.0, 1.0, 1.0, 1.0, 1.0, 1.0, 1.0, 1.0, 1.0, 1.0, 1.0, 1.0, 1.0, 1.0, 1.0, 1.0, 1.0, 1.0, 1.0, 1.0, 1.0, 1.0, 1.0, 1.0, 1.0, 1.0, 1.0, 1.0, 1.0, 1.0, 1.0, 1.0, 1.0, 1.0, 1.0, 1.0, 1.0, 1.0, 1.0, 1.0, 1.0, 1.0, 1.0, 1.0, 1.0, 1.0, 1.0, 1.0, 1.0, 1.0, 1.0, 1.0, 1.0, 1.0, 1.0, 1.0, 1.0, 1.0, 1.0, 1.0, 1.0, 1.0, 1.0, 1.0, 1.0, 1.0, 1.0, 1.0, 1.0, 1.0, 1.0, 1.0, 1.0, 1.0, 1.0, 1.0, 1.0, 1.0, 1.0, 1.0, 1.0, 1.0, 1.0, 1.0, 1.0, 1.0, 1.0, 1.0, 1.0, 1.0, 1.0, 1.0, 1.0, 1.0, 1.0, 1.0, 1.0, 1.0, 1.0, 1.0, 1.0, 1.0, 1.0, 1.0, 1.0, 1.0, 1.0, 1.0, 1.0, 1.0, 1.0, 1.0, 1.0, 1.0, 1.0, 1.0, 1.0, 1.0, 1.0, 1.0, 1.0, 1.0, 1.0, 1.0, 1.0, 1.0, 1.0, 1.0, 1.0, 1.0, 1.0, 1.0, 1.0, 1.0, 1.0, 1.0, 1.0, 1.0, 1.0, 1.0, 1.0, 1.0, 1.0, 1.0, 1.0, 1.0, 1.0, 1.0, 1.0, 1.0, 1.0, 1.0, 1.0, 1.0, 1.0, 1.0, 1.0, 1.0, 1.0, 1.0, 1.0, 1.0, 1.0, 1.0, 1.0, 1.0, 1.0, 1.0, 1.0, 1.0, 1.0, 1.0, 1.0, 1.0, 1.0, 1.0, 1.0, 1.0, 1.0, 1.0, 1.0, 1.0, 1.0, 1.0, 1.0, 1.0, 1.0, 1.0, 1.0, 1.0, 1.0, 1.0, 1.0, 1.0, 1.0, 1.0, 1.0, 1.0, 1.0, 1.0, 1.0, 1.0, 1.0, 1.0, 1.0, 1.0, 1.0, 1.0, 1.0, 1.0, 1.0, 1.0, 1.0, 1.0, 1.0, 1.0, 1.0, 1.0, 1.0, 1.0, 1.0, 1.0, 1.0, 1.0, 1.0, 1.0, 1.0, 1.0, 1.0, 1.0, 1.0, 1.0, 1.0, 1.0, 1.0, 1.0, 1.0, 1.0, 1.0, 1.0, 1.0, 1.0, 1.0, 1.0, 1.0, 1.0, 1.0, 1.0, 1.0, 1.0, 1.0, 1.0, 1.0, 1.0, 1.0, 1.0, 1.0, 1.0, 1.0, 1.0, 1.0, 1.0, 1.0, 1.0, 1.0, 1.0, 1.0, 1.0, 1.0, 1.0, 1.0, 1.0, 1.0, 1.0, 1.0, 1.0, 1.0, 1.0, 1.0, 1.0, 1.0, 1.0, 1.0, 1.0, 1.0, 1.0, 1.0, 1.0, 1.0, 1.0, 1.0, 1.0, 1.0, 1.0, 1.0, 1.0, 1.0, 1.0, 1.0, 1.0, 1.0, 1.0, 1.0, 1.0, 1.0, 1.0, 1.0, 1.0, 1.0, 1.0, 1.0, 1.0, 1.0, 1.0, 1.0, 1.0, 1.0, 1.0, 1.0, 1.0, 1.0, 1.0, 1.0, 1.0, 1.0, 1.0, 1.0, 1.0, 1.0, 1.0, 1.0, 1.0, 1.0, 1.0, 1.0, 1.0, 1.0, 1.0, 1.0, 1.0, 1.0, 1.0, 1.0, 1.0, 1.0, 1.0, 1.0, 1.0, 1.0, 1.0, 1.0, 1.0, 1.0, 1.0, 1.0, 1.0, 1.0, 1.0, 1.0, 1.0, 1.0, 1.0, 1.0, 1.0, 1.0, 1.0, 1.0, 1.0, 1.0, 1.0, 1.0, 1.0, 1.0, 1.0, 1.0, 1.0, 1.0, 1.0, 1.0, 1.0, 1.0, 1.0, 1.0, 1.0, 1.0, 1.0, 1.0, 1.0, 1.0, 1.0, 1.0, 1.0, 1.0, 1.0, 1.0, 1.0, 1.0, 1.0, 1.0, 1.0, 1.0, 1.0, 1.0, 1.0, 1.0, 1.0, 1.0, 1.0, 1.0, 1.0, 1.0, 1.0, 1.0, 1.0, 1.0, 1.0, 1.0, 1.0, 1.0, 1.0, 1.0, 1.0, 1.0, 1.0, 1.0, 1.0, 1.0, 1.0, 1.0, 1.0, 1.0, 1.0, 1.0, 1.0, 1.0, 1.0, 1.0, 1.0, 1.0, 1.0, 1.0, 1.0, 1.0, 1.0, 1.0, 1.0, 1.0, 1.0, 1.0, 1.0, 1.0, 1.0, 1.0, 1.0, 1.0, 1.0, 1.0, 1.0, 1.0, 1.0, 1.0, 1.0, 1.0, 1.0, 1.0, 1.0, 1.0, 1.0, 1.0, 1.0, 1.0, 1.0, 1.0, 1.0, 1.0, 1.0, 1.0, 1.0, 1.0, 1.0, 1.0, 1.0, 1.0, 1.0, 1.0, 1.0, 1.0, 1.0, 1.0, 1.0, 1.0, 1.0, 1.0, 1.0, 1.0, 1.0, 1.0, 1.0, 1.0, 1.0, 1.0, 1.0, 1.0, 1.0, 1.0, 1.0, 1.0, 1.0, 1.0, 1.0, 1.0, 1.0, 1.0, 1.0, 1.0, 1.0, 1.0, 1.0, 1.0, 1.0, 1.0, 1.0, 1.0, 1.0, 1.0, 1.0, 1.0, 1.0, 1.0, 1.0, 1.0, 1.0, 1.0, 1.0, 1.0, 1.0, 1.0, 1.0, 1.0, 1.0, 1.0, 1.0, 1.0, 1.0, 1.0, 1.0, 1.0, 1.0, 1.0, 1.0, 1.0, 1.0, 1.0, 1.0, 1.0, 1.0, 1.0, 1.0, 1.0, 1.0, 1.0, 1.0, 1.0, 1.0, 1.0, 1.0, 1.0, 1.0, 1.0, 1.0, 1.0, 1.0, 1.0, 1.0, 1.0, 1.0, 1.0, 1.0, 1.0, 1.0, 1.0, 1.0, 1.0, 1.0, 1.0, 1.0, 1.0, 1.0, 1.0, 1.0, 1.0, 1.0, 1.0, 1.0, 1.0, 1.0, 1.0, 1.0, 1.0, 1.0, 1.0, 1.0, 1.0, 1.0, 1.0, 1.0, 1.0, 1.0, 1.0, 1.0, 1.0, 1.0, 1.0, 1.0, 1.0, 1.0, 1.0, 1.0, 1.0, 1.0, 1.0, 1.0, 1.0, 1.0, 1.0, 1.0, 1.0, 1.0, 1.0, 1.0, 1.0, 1.0, 1.0, 1.0, 1.0, 1.0, 1.0, 1.0, 1.0, 1.0, 1.0, 1.0, 1.0, 1.0, 1.0, 1.0, 1.0, 1.0, 1.0, 1.0, 1.0, 1.0, 1.0, 1.0, 1.0, 1.0, 1.0, 1.0, 1.0, 1.0, 1.0, 1.0, 1.0, 1.0, 1.0, 1.0, 1.0, 1.0, 1.0, 1.0, 1.0, 1.0, 1.0, 1.0, 1.0, 1.0, 1.0, 1.0, 1.0, 1.0, 1.0, 1.0, 1.0, 1.0, 1.0, 1.0, 1.0, 1.0, 1.0, 1.0, 1.0, 1.0, 1.0, 1.0, 1.0, 1.0, 1.0, 1.0, 1.0, 1.0, 1.0, 1.0, 1.0, 1.0, 1.0, 1.0, 1.0, 1.0, 1.0, 1.0, 1.0, 1.0, 1.0, 1.0, 1.0, 1.0, 1.0, 1.0, 1.0, 1.0, 1.0, 1.0, 1.0, 1.0, 1.0, 1.0, 1.0, 1.0, 1.0, 1.0, 1.0, 1.0, 1.0, 1.0, 1.0, 1.0, 1.0, 1.0, 1.0, 1.0, 1.0, 1.0, 1.0, 1.0, 1.0, 1.0, 1.0, 1.0, 1.0, 1.0, 1.0, 1.0, 1.0, 1.0, 1.0, 1.0, 1.0, 1.0, 1.0, 1.0, 1.0, 1.0, 1.0, 1.0, 1.0, 1.0, 1.0, 1.0, 1.0, 1.0, 1.0, 1.0, 1.0, 1.0, 1.0, 1.0, 1.0, 1.0, 1.0, 1.0, 1.0, 1.0, 1.0, 1.0, 1.0, 1.0, 1.0, 1.0, 1.0, 1.0, 1.0, 1.0, 1.0, 1.0, 1.0, 1.0, 1.0, 1.0, 1.0, 1.0, 1.0, 1.0, 1.0, 1.0, 1.0, 1.0, 1.0, 1.0, 1.0, 1.0, 1.0, 1.0, 1.0, 1.0, 1.0, 1.0, 1.0, 1.0, 1.0, 1.0, 1.0, 1.0, 1.0, 1.0, 1.0, 1.0, 1.0, 1.0, 1.0, 1.0, 1.0, 1.0, 1.0, 1.0, 1.0, 1.0, 1.0, 1.0, 1.0, 1.0, 1.0, 1.0, 1.0, 1.0, 1.0, 1.0, 1.0, 1.0, 1.0, 1.0, 1.0, 1.0, 1.0, 1.0, 1.0, 1.0, 1.0, 1.0, 1.0, 1.0, 1.0, 1.0, 1.0, 1.0, 1.0, 1.0, 1.0, 1.0, 1.0, 1.0, 1.0, 1.0, 1.0, 1.0, 1.0, 1.0, 1.0, 1.0, 1.0, 1.0, 1.0, 1.0, 1.0, 1.0, 1.0, 1.0, 1.0, 1.0, 1.0, 1.0, 1.0, 1.0, 1.0, 1.0, 1.0, 1.0, 1.0, 1.0, 1.0, 1.0, 1.0, 1.0, 1.0, 1.0, 1.0, 1.0, 1.0, 1.0, 1.0, 1.0, 1.0, 1.0, 1.0, 1.0, 1.0, 1.0, 1.0, 1.0, 1.0, 1.0, 1.0, 1.0, 1.0, 1.0, 1.0, 1.0, 1.0, 1.0, 1.0, 1.0, 1.0, 1.0, 1.0, 1.0, 1.0, 1.0, 1.0, 1.0, 1.0, 1.0, 1.0, 1.0, 1.0, 1.0, 1.0, 1.0, 1.0, 1.0, 1.0, 1.0, 1.0, 1.0, 1.0, 1.0, 1.0, 1.0, 1.0, 1.0, 1.0, 1.0, 1.0, 1.0, 1.0, 1.0, 1.0, 1.0, 1.0, 1.0, 1.0, 1.0, 1.0, 1.0, 1.0, 1.0, 1.0, 1.0, 1.0, 1.0, 1.0, 1.0, 1.0, 1.0, 1.0, 1.0, 1.0, 1.0, 1.0, 1.0, 1.0, 1.0, 1.0, 1.0, 1.0, 1.0, 1.0, 1.0, 1.0, 1.0, 1.0, 1.0, 1.0, 1.0, 1.0, 1.0, 1.0, 1.0, 1.0, 1.0, 1.0, 1.0, 1.0, 1.0, 1.0, 1.0, 1.0, 1.0, 1.0, 1.0, 1.0, 1.0, 1.0, 1.0, 1.0, 1.0, 1.0, 1.0, 1.0, 1.0, 1.0, 1.0, 1.0, 1.0, 1.0, 1.0, 1.0, 1.0, 1.0, 1.0, 1.0, 1.0, 1.0, 1.0, 1.0, 1.0, 1.0, 1.0, 1.0, 1.0, 1.0, 1.0, 1.0, 1.0, 1.0, 1.0, 1.0, 1.0, 1.0, 1.0, 1.0, 1.0, 1.0, 1.0, 1.0, 1.0, 1.0, 1.0, 1.0, 1.0, 1.0, 1.0, 1.0, 1.0, 1.0, 1.0, 1.0, 1.0, 1.0, 1.0, 1.0, 1.0, 1.0, 1.0, 1.0, 1.0, 1.0, 1.0, 1.0, 1.0, 1.0, 1.0, 1.0, 1.0, 1.0, 1.0, 1.0, 1.0, 1.0, 1.0, 1.0, 1.0, 1.0, 1.0, 1.0, 1.0, 1.0, 1.0, 1.0, 1.0, 1.0, 1.0, 1.0, 1.0, 1.0, 1.0, 1.0, 1.0, 1.0, 1.0, 1.0, 1.0, 1.0, 1.0, 1.0, 1.0, 1.0, 1.0, 1.0, 1.0, 1.0, 1.0, 1.0, 1.0, 1.0, 1.0, 1.0, 1.0, 1.0, 1.0, 1.0, 1.0, 1.0, 1.0, 1.0, 1.0, 1.0, 1.0, 1.0, 1.0, 1.0, 1.0, 1.0, 1.0, 1.0, 1.0, 1.0, 1.0, 1.0, 1.0, 1.0, 1.0, 1.0, 1.0, 1.0, 1.0, 1.0, 1.0, 1.0, 1.0, 1.0, 1.0, 1.0, 1.0, 1.0, 1.0, 1.0, 1.0, 1.0, 1.0, 1.0, 1.0, 1.0, 1.0, 1.0, 1.0, 1.0, 1.0, 1.0, 1.0, 1.0, 1.0, 1.0, 1.0, 1.0, 1.0, 1.0, 1.0, 1.0, 1.0, 1.0, 1.0, 1.0, 1.0, 1.0, 1.0, 1.0, 1.0, 1.0, 1.0, 1.0, 1.0, 1.0, 1.0, 1.0, 1.0, 1.0, 1.0, 1.0, 1.0, 1.0, 1.0, 1.0, 1.0, 1.0, 1.0, 1.0, 1.0, 1.0, 1.0, 1.0, 1.0, 1.0, 1.0, 1.0])
me_cube_001.materials.append(mat_material_001)
me_cube_001.use_remesh_preserve_volume = False
me_cube_001.use_remesh_preserve_attributes = False
me_cube_001.use_mirror_vertex_groups = False
me_cube_001.update()

# ---- objects
ob_cube = bpy.data.objects.new('Cube', me_cube)
ob_cube_001 = bpy.data.objects.new('Cube.001', me_cube_001)

# ---- transforms, parenting, visibility, modifiers, constraints
ob_cube.location = (0.0, 0.0, 0.0)
ob_cube.lock_rotations_4d = False
ob_cube.empty_display_type = 'ARROWS'
ob_cube.lineart.crease_threshold = 0.0
ob_cube_001.location = (0.0, 0.0, 0.0)
ob_cube_001.lineart.crease_threshold = 0.0

# ---- collection membership
col_collection.objects.link(ob_cube)
col_collection.objects.link(ob_cube_001)

# ---- scene / render settings (as saved in the file)
scene.frame_start = 1; scene.frame_end = 250; scene.frame_set(2)
scene.render.engine = 'BLENDER_EEVEE_NEXT'
scene.cycles.use_denoising = False
scene.cycles.samples = 128
scene.cycles.sampling_pattern = 'TABULATED_SOBOL'
scene.cycles.use_adaptive_sampling = False
scene.cycles.use_light_tree = False
scene.view_settings.view_transform = 'Filmic'
bpy.context.view_layer.update()

# ---- added for rendering (the .blend has no active camera and no usable light): camera, sun
cam_auto = bpy.data.cameras.new('AutoCamera')
cam_auto.lens = 50.0
cam_auto.sensor_width = 36.0
cam_auto.clip_end = 1000.0
ob_auto_camera = bpy.data.objects.new('AutoCamera', cam_auto)
scene.collection.objects.link(ob_auto_camera)
ob_auto_camera.location = (7.57186, -10.3646, 7.90494)
ob_auto_camera.rotation_euler = (1.09748, -7.21219e-08, 0.694738)
scene.camera = ob_auto_camera
light_auto_sun = bpy.data.lights.new('AutoSun', 'SUN')
light_auto_sun.energy = 3.0
light_auto_sun.angle = 0.0523599
ob_auto_sun = bpy.data.objects.new('AutoSun', light_auto_sun)
scene.collection.objects.link(ob_auto_sun)
ob_auto_sun.rotation_euler = (0.872665, 0.174533, 0.523599)
bpy.context.view_layer.update()
